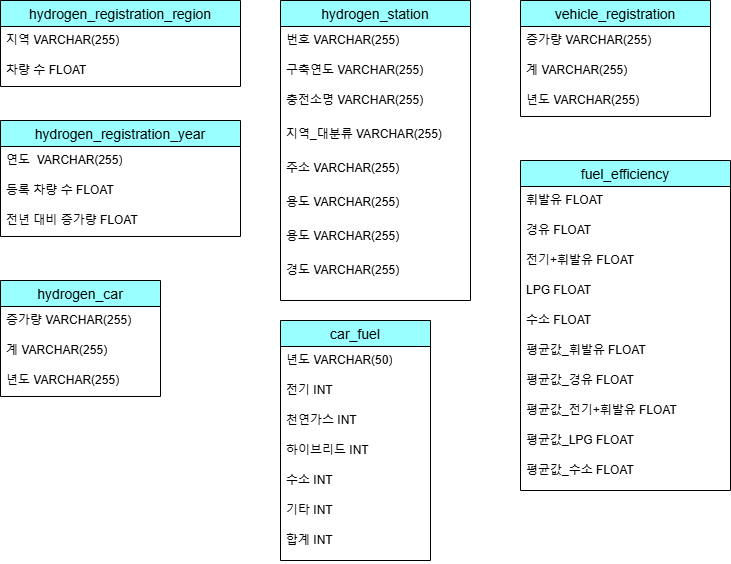

The diagram above was exported from draw.io. Its source (the exported page's mxGraphModel, read from the mxfile embedded in the PNG):
<mxGraphModel dx="1508" dy="625" grid="1" gridSize="10" guides="1" tooltips="1" connect="1" arrows="1" fold="1" page="1" pageScale="1" pageWidth="850" pageHeight="1100" math="0" shadow="0" extFonts="Permanent Marker^https://fonts.googleapis.com/css?family=Permanent+Marker">
  <root>
    <mxCell id="0" />
    <mxCell id="1" parent="0" />
    <mxCell id="sg7Rvwv8HaBM2hhcHn0z-17" value="hydrogen_registration_region" style="swimlane;fontStyle=0;childLayout=stackLayout;horizontal=1;startSize=26;horizontalStack=0;resizeParent=1;resizeParentMax=0;resizeLast=0;collapsible=1;marginBottom=0;align=center;fontSize=14;fillColor=#99FFFF;" vertex="1" parent="1">
      <mxGeometry x="40" y="40" width="240" height="86" as="geometry" />
    </mxCell>
    <mxCell id="sg7Rvwv8HaBM2hhcHn0z-18" value="지역 VARCHAR(255)" style="text;strokeColor=none;fillColor=none;spacingLeft=4;spacingRight=4;overflow=hidden;rotatable=0;points=[[0,0.5],[1,0.5]];portConstraint=eastwest;fontSize=12;whiteSpace=wrap;html=1;" vertex="1" parent="sg7Rvwv8HaBM2hhcHn0z-17">
      <mxGeometry y="26" width="240" height="30" as="geometry" />
    </mxCell>
    <mxCell id="sg7Rvwv8HaBM2hhcHn0z-19" value="차량 수 FLOAT" style="text;strokeColor=none;fillColor=none;spacingLeft=4;spacingRight=4;overflow=hidden;rotatable=0;points=[[0,0.5],[1,0.5]];portConstraint=eastwest;fontSize=12;whiteSpace=wrap;html=1;" vertex="1" parent="sg7Rvwv8HaBM2hhcHn0z-17">
      <mxGeometry y="56" width="240" height="30" as="geometry" />
    </mxCell>
    <mxCell id="sg7Rvwv8HaBM2hhcHn0z-51" value="hydrogen_car" style="swimlane;fontStyle=0;childLayout=stackLayout;horizontal=1;startSize=26;horizontalStack=0;resizeParent=1;resizeParentMax=0;resizeLast=0;collapsible=1;marginBottom=0;align=center;fontSize=14;fillColor=#99FFFF;" vertex="1" parent="1">
      <mxGeometry x="40" y="320" width="160" height="116" as="geometry" />
    </mxCell>
    <mxCell id="sg7Rvwv8HaBM2hhcHn0z-52" value="증가량 VARCHAR(255)" style="text;strokeColor=none;fillColor=none;spacingLeft=4;spacingRight=4;overflow=hidden;rotatable=0;points=[[0,0.5],[1,0.5]];portConstraint=eastwest;fontSize=12;whiteSpace=wrap;html=1;" vertex="1" parent="sg7Rvwv8HaBM2hhcHn0z-51">
      <mxGeometry y="26" width="160" height="30" as="geometry" />
    </mxCell>
    <mxCell id="sg7Rvwv8HaBM2hhcHn0z-53" value="계 VARCHAR(255)" style="text;strokeColor=none;fillColor=none;spacingLeft=4;spacingRight=4;overflow=hidden;rotatable=0;points=[[0,0.5],[1,0.5]];portConstraint=eastwest;fontSize=12;whiteSpace=wrap;html=1;" vertex="1" parent="sg7Rvwv8HaBM2hhcHn0z-51">
      <mxGeometry y="56" width="160" height="30" as="geometry" />
    </mxCell>
    <mxCell id="sg7Rvwv8HaBM2hhcHn0z-54" value="년도 VARCHAR(255)" style="text;strokeColor=none;fillColor=none;spacingLeft=4;spacingRight=4;overflow=hidden;rotatable=0;points=[[0,0.5],[1,0.5]];portConstraint=eastwest;fontSize=12;whiteSpace=wrap;html=1;" vertex="1" parent="sg7Rvwv8HaBM2hhcHn0z-51">
      <mxGeometry y="86" width="160" height="30" as="geometry" />
    </mxCell>
    <mxCell id="sg7Rvwv8HaBM2hhcHn0z-55" value="hydrogen_registration_year" style="swimlane;fontStyle=0;childLayout=stackLayout;horizontal=1;startSize=26;horizontalStack=0;resizeParent=1;resizeParentMax=0;resizeLast=0;collapsible=1;marginBottom=0;align=center;fontSize=14;fillColor=#99FFFF;" vertex="1" parent="1">
      <mxGeometry x="40" y="160" width="240" height="116" as="geometry" />
    </mxCell>
    <mxCell id="sg7Rvwv8HaBM2hhcHn0z-56" value="연도&amp;nbsp; VARCHAR(255)" style="text;strokeColor=none;fillColor=none;spacingLeft=4;spacingRight=4;overflow=hidden;rotatable=0;points=[[0,0.5],[1,0.5]];portConstraint=eastwest;fontSize=12;whiteSpace=wrap;html=1;" vertex="1" parent="sg7Rvwv8HaBM2hhcHn0z-55">
      <mxGeometry y="26" width="240" height="30" as="geometry" />
    </mxCell>
    <mxCell id="sg7Rvwv8HaBM2hhcHn0z-57" value="등록 차량 수 FLOAT" style="text;strokeColor=none;fillColor=none;spacingLeft=4;spacingRight=4;overflow=hidden;rotatable=0;points=[[0,0.5],[1,0.5]];portConstraint=eastwest;fontSize=12;whiteSpace=wrap;html=1;" vertex="1" parent="sg7Rvwv8HaBM2hhcHn0z-55">
      <mxGeometry y="56" width="240" height="30" as="geometry" />
    </mxCell>
    <mxCell id="sg7Rvwv8HaBM2hhcHn0z-58" value="전년 대비 증가량 FLOAT" style="text;strokeColor=none;fillColor=none;spacingLeft=4;spacingRight=4;overflow=hidden;rotatable=0;points=[[0,0.5],[1,0.5]];portConstraint=eastwest;fontSize=12;whiteSpace=wrap;html=1;" vertex="1" parent="sg7Rvwv8HaBM2hhcHn0z-55">
      <mxGeometry y="86" width="240" height="30" as="geometry" />
    </mxCell>
    <mxCell id="sg7Rvwv8HaBM2hhcHn0z-87" value="hydrogen_station" style="swimlane;fontStyle=0;childLayout=stackLayout;horizontal=1;startSize=26;horizontalStack=0;resizeParent=1;resizeParentMax=0;resizeLast=0;collapsible=1;marginBottom=0;align=center;fontSize=14;fillColor=#99FFFF;" vertex="1" parent="1">
      <mxGeometry x="320" y="40" width="190" height="300" as="geometry" />
    </mxCell>
    <mxCell id="sg7Rvwv8HaBM2hhcHn0z-88" value="번호 VARCHAR(255)" style="text;strokeColor=none;fillColor=none;spacingLeft=4;spacingRight=4;overflow=hidden;rotatable=0;points=[[0,0.5],[1,0.5]];portConstraint=eastwest;fontSize=12;whiteSpace=wrap;html=1;" vertex="1" parent="sg7Rvwv8HaBM2hhcHn0z-87">
      <mxGeometry y="26" width="190" height="30" as="geometry" />
    </mxCell>
    <mxCell id="sg7Rvwv8HaBM2hhcHn0z-89" value="구축연도 VARCHAR(255)" style="text;strokeColor=none;fillColor=none;spacingLeft=4;spacingRight=4;overflow=hidden;rotatable=0;points=[[0,0.5],[1,0.5]];portConstraint=eastwest;fontSize=12;whiteSpace=wrap;html=1;" vertex="1" parent="sg7Rvwv8HaBM2hhcHn0z-87">
      <mxGeometry y="56" width="190" height="30" as="geometry" />
    </mxCell>
    <mxCell id="sg7Rvwv8HaBM2hhcHn0z-91" value="충전소명 VARCHAR(255)" style="text;strokeColor=none;fillColor=none;spacingLeft=4;spacingRight=4;overflow=hidden;rotatable=0;points=[[0,0.5],[1,0.5]];portConstraint=eastwest;fontSize=12;whiteSpace=wrap;html=1;" vertex="1" parent="sg7Rvwv8HaBM2hhcHn0z-87">
      <mxGeometry y="86" width="190" height="34" as="geometry" />
    </mxCell>
    <mxCell id="sg7Rvwv8HaBM2hhcHn0z-92" value="지역_대분류 VARCHAR(255)" style="text;strokeColor=none;fillColor=none;spacingLeft=4;spacingRight=4;overflow=hidden;rotatable=0;points=[[0,0.5],[1,0.5]];portConstraint=eastwest;fontSize=12;whiteSpace=wrap;html=1;" vertex="1" parent="sg7Rvwv8HaBM2hhcHn0z-87">
      <mxGeometry y="120" width="190" height="34" as="geometry" />
    </mxCell>
    <mxCell id="sg7Rvwv8HaBM2hhcHn0z-94" value="주소 VARCHAR(255)" style="text;strokeColor=none;fillColor=none;spacingLeft=4;spacingRight=4;overflow=hidden;rotatable=0;points=[[0,0.5],[1,0.5]];portConstraint=eastwest;fontSize=12;whiteSpace=wrap;html=1;" vertex="1" parent="sg7Rvwv8HaBM2hhcHn0z-87">
      <mxGeometry y="154" width="190" height="34" as="geometry" />
    </mxCell>
    <mxCell id="sg7Rvwv8HaBM2hhcHn0z-95" value="용도 VARCHAR(255)" style="text;strokeColor=none;fillColor=none;spacingLeft=4;spacingRight=4;overflow=hidden;rotatable=0;points=[[0,0.5],[1,0.5]];portConstraint=eastwest;fontSize=12;whiteSpace=wrap;html=1;" vertex="1" parent="sg7Rvwv8HaBM2hhcHn0z-87">
      <mxGeometry y="188" width="190" height="34" as="geometry" />
    </mxCell>
    <mxCell id="sg7Rvwv8HaBM2hhcHn0z-96" value="용도 VARCHAR(255)" style="text;strokeColor=none;fillColor=none;spacingLeft=4;spacingRight=4;overflow=hidden;rotatable=0;points=[[0,0.5],[1,0.5]];portConstraint=eastwest;fontSize=12;whiteSpace=wrap;html=1;" vertex="1" parent="sg7Rvwv8HaBM2hhcHn0z-87">
      <mxGeometry y="222" width="190" height="34" as="geometry" />
    </mxCell>
    <mxCell id="sg7Rvwv8HaBM2hhcHn0z-90" value="경도 VARCHAR(255)" style="text;strokeColor=none;fillColor=none;spacingLeft=4;spacingRight=4;overflow=hidden;rotatable=0;points=[[0,0.5],[1,0.5]];portConstraint=eastwest;fontSize=12;whiteSpace=wrap;html=1;" vertex="1" parent="sg7Rvwv8HaBM2hhcHn0z-87">
      <mxGeometry y="256" width="190" height="44" as="geometry" />
    </mxCell>
    <mxCell id="sg7Rvwv8HaBM2hhcHn0z-97" value="vehicle_registration" style="swimlane;fontStyle=0;childLayout=stackLayout;horizontal=1;startSize=26;horizontalStack=0;resizeParent=1;resizeParentMax=0;resizeLast=0;collapsible=1;marginBottom=0;align=center;fontSize=14;fillColor=#99FFFF;" vertex="1" parent="1">
      <mxGeometry x="560" y="40" width="190" height="116" as="geometry" />
    </mxCell>
    <mxCell id="sg7Rvwv8HaBM2hhcHn0z-98" value="증가량 VARCHAR(255)" style="text;strokeColor=none;fillColor=none;spacingLeft=4;spacingRight=4;overflow=hidden;rotatable=0;points=[[0,0.5],[1,0.5]];portConstraint=eastwest;fontSize=12;whiteSpace=wrap;html=1;" vertex="1" parent="sg7Rvwv8HaBM2hhcHn0z-97">
      <mxGeometry y="26" width="190" height="30" as="geometry" />
    </mxCell>
    <mxCell id="sg7Rvwv8HaBM2hhcHn0z-99" value="계 VARCHAR(255)" style="text;strokeColor=none;fillColor=none;spacingLeft=4;spacingRight=4;overflow=hidden;rotatable=0;points=[[0,0.5],[1,0.5]];portConstraint=eastwest;fontSize=12;whiteSpace=wrap;html=1;" vertex="1" parent="sg7Rvwv8HaBM2hhcHn0z-97">
      <mxGeometry y="56" width="190" height="30" as="geometry" />
    </mxCell>
    <mxCell id="sg7Rvwv8HaBM2hhcHn0z-100" value="년도 VARCHAR(255)" style="text;strokeColor=none;fillColor=none;spacingLeft=4;spacingRight=4;overflow=hidden;rotatable=0;points=[[0,0.5],[1,0.5]];portConstraint=eastwest;fontSize=12;whiteSpace=wrap;html=1;" vertex="1" parent="sg7Rvwv8HaBM2hhcHn0z-97">
      <mxGeometry y="86" width="190" height="30" as="geometry" />
    </mxCell>
    <mxCell id="sg7Rvwv8HaBM2hhcHn0z-101" value="car_fuel" style="swimlane;fontStyle=0;childLayout=stackLayout;horizontal=1;startSize=26;horizontalStack=0;resizeParent=1;resizeParentMax=0;resizeLast=0;collapsible=1;marginBottom=0;align=center;fontSize=14;fillColor=#99FFFF;" vertex="1" parent="1">
      <mxGeometry x="320" y="360" width="150" height="240" as="geometry" />
    </mxCell>
    <mxCell id="sg7Rvwv8HaBM2hhcHn0z-102" value="년도 VARCHAR(50)" style="text;strokeColor=none;fillColor=none;spacingLeft=4;spacingRight=4;overflow=hidden;rotatable=0;points=[[0,0.5],[1,0.5]];portConstraint=eastwest;fontSize=12;whiteSpace=wrap;html=1;" vertex="1" parent="sg7Rvwv8HaBM2hhcHn0z-101">
      <mxGeometry y="26" width="150" height="30" as="geometry" />
    </mxCell>
    <mxCell id="sg7Rvwv8HaBM2hhcHn0z-103" value="전기 INT" style="text;strokeColor=none;fillColor=none;spacingLeft=4;spacingRight=4;overflow=hidden;rotatable=0;points=[[0,0.5],[1,0.5]];portConstraint=eastwest;fontSize=12;whiteSpace=wrap;html=1;" vertex="1" parent="sg7Rvwv8HaBM2hhcHn0z-101">
      <mxGeometry y="56" width="150" height="30" as="geometry" />
    </mxCell>
    <mxCell id="sg7Rvwv8HaBM2hhcHn0z-105" value="천연가스 INT" style="text;strokeColor=none;fillColor=none;spacingLeft=4;spacingRight=4;overflow=hidden;rotatable=0;points=[[0,0.5],[1,0.5]];portConstraint=eastwest;fontSize=12;whiteSpace=wrap;html=1;" vertex="1" parent="sg7Rvwv8HaBM2hhcHn0z-101">
      <mxGeometry y="86" width="150" height="30" as="geometry" />
    </mxCell>
    <mxCell id="sg7Rvwv8HaBM2hhcHn0z-106" value="하이브리드 INT" style="text;strokeColor=none;fillColor=none;spacingLeft=4;spacingRight=4;overflow=hidden;rotatable=0;points=[[0,0.5],[1,0.5]];portConstraint=eastwest;fontSize=12;whiteSpace=wrap;html=1;" vertex="1" parent="sg7Rvwv8HaBM2hhcHn0z-101">
      <mxGeometry y="116" width="150" height="30" as="geometry" />
    </mxCell>
    <mxCell id="sg7Rvwv8HaBM2hhcHn0z-107" value="수소 INT" style="text;strokeColor=none;fillColor=none;spacingLeft=4;spacingRight=4;overflow=hidden;rotatable=0;points=[[0,0.5],[1,0.5]];portConstraint=eastwest;fontSize=12;whiteSpace=wrap;html=1;" vertex="1" parent="sg7Rvwv8HaBM2hhcHn0z-101">
      <mxGeometry y="146" width="150" height="30" as="geometry" />
    </mxCell>
    <mxCell id="sg7Rvwv8HaBM2hhcHn0z-108" value="기타 INT" style="text;strokeColor=none;fillColor=none;spacingLeft=4;spacingRight=4;overflow=hidden;rotatable=0;points=[[0,0.5],[1,0.5]];portConstraint=eastwest;fontSize=12;whiteSpace=wrap;html=1;" vertex="1" parent="sg7Rvwv8HaBM2hhcHn0z-101">
      <mxGeometry y="176" width="150" height="30" as="geometry" />
    </mxCell>
    <mxCell id="sg7Rvwv8HaBM2hhcHn0z-104" value="합계 INT" style="text;strokeColor=none;fillColor=none;spacingLeft=4;spacingRight=4;overflow=hidden;rotatable=0;points=[[0,0.5],[1,0.5]];portConstraint=eastwest;fontSize=12;whiteSpace=wrap;html=1;" vertex="1" parent="sg7Rvwv8HaBM2hhcHn0z-101">
      <mxGeometry y="206" width="150" height="34" as="geometry" />
    </mxCell>
    <mxCell id="sg7Rvwv8HaBM2hhcHn0z-109" value="fuel_efficiency" style="swimlane;fontStyle=0;childLayout=stackLayout;horizontal=1;startSize=26;horizontalStack=0;resizeParent=1;resizeParentMax=0;resizeLast=0;collapsible=1;marginBottom=0;align=center;fontSize=14;fillColor=#99FFFF;" vertex="1" parent="1">
      <mxGeometry x="560" y="200" width="210" height="330" as="geometry" />
    </mxCell>
    <mxCell id="sg7Rvwv8HaBM2hhcHn0z-110" value="휘발유 FLOAT" style="text;strokeColor=none;fillColor=none;spacingLeft=4;spacingRight=4;overflow=hidden;rotatable=0;points=[[0,0.5],[1,0.5]];portConstraint=eastwest;fontSize=12;whiteSpace=wrap;html=1;" vertex="1" parent="sg7Rvwv8HaBM2hhcHn0z-109">
      <mxGeometry y="26" width="210" height="30" as="geometry" />
    </mxCell>
    <mxCell id="sg7Rvwv8HaBM2hhcHn0z-111" value="경유 FLOAT" style="text;strokeColor=none;fillColor=none;spacingLeft=4;spacingRight=4;overflow=hidden;rotatable=0;points=[[0,0.5],[1,0.5]];portConstraint=eastwest;fontSize=12;whiteSpace=wrap;html=1;" vertex="1" parent="sg7Rvwv8HaBM2hhcHn0z-109">
      <mxGeometry y="56" width="210" height="30" as="geometry" />
    </mxCell>
    <mxCell id="sg7Rvwv8HaBM2hhcHn0z-113" value="전기+휘발유 FLOAT" style="text;strokeColor=none;fillColor=none;spacingLeft=4;spacingRight=4;overflow=hidden;rotatable=0;points=[[0,0.5],[1,0.5]];portConstraint=eastwest;fontSize=12;whiteSpace=wrap;html=1;" vertex="1" parent="sg7Rvwv8HaBM2hhcHn0z-109">
      <mxGeometry y="86" width="210" height="30" as="geometry" />
    </mxCell>
    <mxCell id="sg7Rvwv8HaBM2hhcHn0z-114" value="LPG FLOAT" style="text;strokeColor=none;fillColor=none;spacingLeft=4;spacingRight=4;overflow=hidden;rotatable=0;points=[[0,0.5],[1,0.5]];portConstraint=eastwest;fontSize=12;whiteSpace=wrap;html=1;" vertex="1" parent="sg7Rvwv8HaBM2hhcHn0z-109">
      <mxGeometry y="116" width="210" height="30" as="geometry" />
    </mxCell>
    <mxCell id="sg7Rvwv8HaBM2hhcHn0z-115" value="수소 FLOAT" style="text;strokeColor=none;fillColor=none;spacingLeft=4;spacingRight=4;overflow=hidden;rotatable=0;points=[[0,0.5],[1,0.5]];portConstraint=eastwest;fontSize=12;whiteSpace=wrap;html=1;" vertex="1" parent="sg7Rvwv8HaBM2hhcHn0z-109">
      <mxGeometry y="146" width="210" height="30" as="geometry" />
    </mxCell>
    <mxCell id="sg7Rvwv8HaBM2hhcHn0z-116" value="평균값_휘발유 FLOAT" style="text;strokeColor=none;fillColor=none;spacingLeft=4;spacingRight=4;overflow=hidden;rotatable=0;points=[[0,0.5],[1,0.5]];portConstraint=eastwest;fontSize=12;whiteSpace=wrap;html=1;" vertex="1" parent="sg7Rvwv8HaBM2hhcHn0z-109">
      <mxGeometry y="176" width="210" height="30" as="geometry" />
    </mxCell>
    <mxCell id="sg7Rvwv8HaBM2hhcHn0z-117" value="평균값_경유 FLOAT" style="text;strokeColor=none;fillColor=none;spacingLeft=4;spacingRight=4;overflow=hidden;rotatable=0;points=[[0,0.5],[1,0.5]];portConstraint=eastwest;fontSize=12;whiteSpace=wrap;html=1;" vertex="1" parent="sg7Rvwv8HaBM2hhcHn0z-109">
      <mxGeometry y="206" width="210" height="30" as="geometry" />
    </mxCell>
    <mxCell id="sg7Rvwv8HaBM2hhcHn0z-118" value="평균값_전기+휘발유 FLOAT" style="text;strokeColor=none;fillColor=none;spacingLeft=4;spacingRight=4;overflow=hidden;rotatable=0;points=[[0,0.5],[1,0.5]];portConstraint=eastwest;fontSize=12;whiteSpace=wrap;html=1;" vertex="1" parent="sg7Rvwv8HaBM2hhcHn0z-109">
      <mxGeometry y="236" width="210" height="30" as="geometry" />
    </mxCell>
    <mxCell id="sg7Rvwv8HaBM2hhcHn0z-119" value="평균값_LPG FLOAT" style="text;strokeColor=none;fillColor=none;spacingLeft=4;spacingRight=4;overflow=hidden;rotatable=0;points=[[0,0.5],[1,0.5]];portConstraint=eastwest;fontSize=12;whiteSpace=wrap;html=1;" vertex="1" parent="sg7Rvwv8HaBM2hhcHn0z-109">
      <mxGeometry y="266" width="210" height="30" as="geometry" />
    </mxCell>
    <mxCell id="sg7Rvwv8HaBM2hhcHn0z-112" value="평균값_수소 FLOAT" style="text;strokeColor=none;fillColor=none;spacingLeft=4;spacingRight=4;overflow=hidden;rotatable=0;points=[[0,0.5],[1,0.5]];portConstraint=eastwest;fontSize=12;whiteSpace=wrap;html=1;" vertex="1" parent="sg7Rvwv8HaBM2hhcHn0z-109">
      <mxGeometry y="296" width="210" height="34" as="geometry" />
    </mxCell>
  </root>
</mxGraphModel>